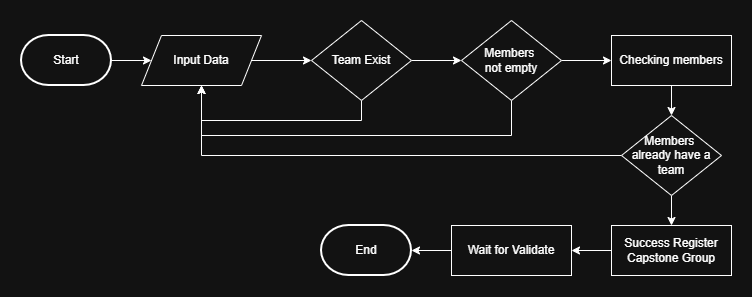

The diagram above was exported from draw.io. Its source (the exported page's mxGraphModel, read from the mxfile embedded in the PNG):
<mxGraphModel dx="1042" dy="527" grid="1" gridSize="10" guides="1" tooltips="1" connect="1" arrows="1" fold="1" page="1" pageScale="1" pageWidth="850" pageHeight="1100" math="0" shadow="0">
  <root>
    <mxCell id="0" />
    <mxCell id="1" parent="0" />
    <mxCell id="ALbRoCw8fwx7bRgBFTJV-38" style="edgeStyle=orthogonalEdgeStyle;rounded=0;orthogonalLoop=1;jettySize=auto;html=1;entryX=0;entryY=0.5;entryDx=0;entryDy=0;" edge="1" parent="1" source="ALbRoCw8fwx7bRgBFTJV-29" target="ALbRoCw8fwx7bRgBFTJV-30">
      <mxGeometry relative="1" as="geometry" />
    </mxCell>
    <mxCell id="ALbRoCw8fwx7bRgBFTJV-29" value="Start" style="strokeWidth=2;html=1;shape=mxgraph.flowchart.terminator;whiteSpace=wrap;" vertex="1" parent="1">
      <mxGeometry x="60" y="560" width="90" height="50" as="geometry" />
    </mxCell>
    <mxCell id="ALbRoCw8fwx7bRgBFTJV-39" style="edgeStyle=orthogonalEdgeStyle;rounded=0;orthogonalLoop=1;jettySize=auto;html=1;" edge="1" parent="1" source="ALbRoCw8fwx7bRgBFTJV-30" target="ALbRoCw8fwx7bRgBFTJV-31">
      <mxGeometry relative="1" as="geometry" />
    </mxCell>
    <mxCell id="ALbRoCw8fwx7bRgBFTJV-30" value="Input Data" style="shape=parallelogram;perimeter=parallelogramPerimeter;whiteSpace=wrap;html=1;fixedSize=1;" vertex="1" parent="1">
      <mxGeometry x="180" y="560" width="120" height="50" as="geometry" />
    </mxCell>
    <mxCell id="ALbRoCw8fwx7bRgBFTJV-40" style="edgeStyle=orthogonalEdgeStyle;rounded=0;orthogonalLoop=1;jettySize=auto;html=1;entryX=0.5;entryY=1;entryDx=0;entryDy=0;" edge="1" parent="1" source="ALbRoCw8fwx7bRgBFTJV-31" target="ALbRoCw8fwx7bRgBFTJV-30">
      <mxGeometry relative="1" as="geometry">
        <Array as="points">
          <mxPoint x="400" y="645" />
          <mxPoint x="240" y="645" />
        </Array>
      </mxGeometry>
    </mxCell>
    <mxCell id="ALbRoCw8fwx7bRgBFTJV-41" style="edgeStyle=orthogonalEdgeStyle;rounded=0;orthogonalLoop=1;jettySize=auto;html=1;entryX=0;entryY=0.5;entryDx=0;entryDy=0;" edge="1" parent="1" source="ALbRoCw8fwx7bRgBFTJV-31" target="ALbRoCw8fwx7bRgBFTJV-32">
      <mxGeometry relative="1" as="geometry" />
    </mxCell>
    <mxCell id="ALbRoCw8fwx7bRgBFTJV-31" value="Team Exist" style="rhombus;whiteSpace=wrap;html=1;" vertex="1" parent="1">
      <mxGeometry x="350" y="545" width="100" height="80" as="geometry" />
    </mxCell>
    <mxCell id="ALbRoCw8fwx7bRgBFTJV-42" style="edgeStyle=orthogonalEdgeStyle;rounded=0;orthogonalLoop=1;jettySize=auto;html=1;entryX=0.5;entryY=1;entryDx=0;entryDy=0;" edge="1" parent="1" source="ALbRoCw8fwx7bRgBFTJV-32" target="ALbRoCw8fwx7bRgBFTJV-30">
      <mxGeometry relative="1" as="geometry">
        <Array as="points">
          <mxPoint x="550" y="660" />
          <mxPoint x="240" y="660" />
        </Array>
      </mxGeometry>
    </mxCell>
    <mxCell id="ALbRoCw8fwx7bRgBFTJV-43" style="edgeStyle=orthogonalEdgeStyle;rounded=0;orthogonalLoop=1;jettySize=auto;html=1;entryX=0;entryY=0.5;entryDx=0;entryDy=0;" edge="1" parent="1" source="ALbRoCw8fwx7bRgBFTJV-32" target="ALbRoCw8fwx7bRgBFTJV-33">
      <mxGeometry relative="1" as="geometry" />
    </mxCell>
    <mxCell id="ALbRoCw8fwx7bRgBFTJV-32" value="Members&amp;nbsp;&lt;div&gt;not empty&lt;/div&gt;" style="rhombus;whiteSpace=wrap;html=1;" vertex="1" parent="1">
      <mxGeometry x="500" y="545" width="100" height="80" as="geometry" />
    </mxCell>
    <mxCell id="ALbRoCw8fwx7bRgBFTJV-44" style="edgeStyle=orthogonalEdgeStyle;rounded=0;orthogonalLoop=1;jettySize=auto;html=1;entryX=0.5;entryY=0;entryDx=0;entryDy=0;" edge="1" parent="1" source="ALbRoCw8fwx7bRgBFTJV-33" target="ALbRoCw8fwx7bRgBFTJV-34">
      <mxGeometry relative="1" as="geometry" />
    </mxCell>
    <mxCell id="ALbRoCw8fwx7bRgBFTJV-33" value="Checking members" style="rounded=0;whiteSpace=wrap;html=1;" vertex="1" parent="1">
      <mxGeometry x="650" y="560" width="120" height="50" as="geometry" />
    </mxCell>
    <mxCell id="ALbRoCw8fwx7bRgBFTJV-45" style="edgeStyle=orthogonalEdgeStyle;rounded=0;orthogonalLoop=1;jettySize=auto;html=1;" edge="1" parent="1" source="ALbRoCw8fwx7bRgBFTJV-34" target="ALbRoCw8fwx7bRgBFTJV-30">
      <mxGeometry relative="1" as="geometry" />
    </mxCell>
    <mxCell id="ALbRoCw8fwx7bRgBFTJV-46" style="edgeStyle=orthogonalEdgeStyle;rounded=0;orthogonalLoop=1;jettySize=auto;html=1;" edge="1" parent="1" source="ALbRoCw8fwx7bRgBFTJV-34" target="ALbRoCw8fwx7bRgBFTJV-35">
      <mxGeometry relative="1" as="geometry" />
    </mxCell>
    <mxCell id="ALbRoCw8fwx7bRgBFTJV-34" value="Members&amp;nbsp;&lt;div&gt;already have a team&lt;/div&gt;" style="rhombus;whiteSpace=wrap;html=1;" vertex="1" parent="1">
      <mxGeometry x="660" y="640" width="100" height="80" as="geometry" />
    </mxCell>
    <mxCell id="ALbRoCw8fwx7bRgBFTJV-47" style="edgeStyle=orthogonalEdgeStyle;rounded=0;orthogonalLoop=1;jettySize=auto;html=1;" edge="1" parent="1" source="ALbRoCw8fwx7bRgBFTJV-35" target="ALbRoCw8fwx7bRgBFTJV-36">
      <mxGeometry relative="1" as="geometry" />
    </mxCell>
    <mxCell id="ALbRoCw8fwx7bRgBFTJV-35" value="Success Register Capstone Group" style="rounded=0;whiteSpace=wrap;html=1;" vertex="1" parent="1">
      <mxGeometry x="650" y="750" width="120" height="50" as="geometry" />
    </mxCell>
    <mxCell id="ALbRoCw8fwx7bRgBFTJV-48" style="edgeStyle=orthogonalEdgeStyle;rounded=0;orthogonalLoop=1;jettySize=auto;html=1;" edge="1" parent="1" source="ALbRoCw8fwx7bRgBFTJV-36" target="ALbRoCw8fwx7bRgBFTJV-37">
      <mxGeometry relative="1" as="geometry" />
    </mxCell>
    <mxCell id="ALbRoCw8fwx7bRgBFTJV-36" value="Wait for Validate" style="rounded=0;whiteSpace=wrap;html=1;" vertex="1" parent="1">
      <mxGeometry x="490" y="750" width="120" height="50" as="geometry" />
    </mxCell>
    <mxCell id="ALbRoCw8fwx7bRgBFTJV-37" value="End" style="strokeWidth=2;html=1;shape=mxgraph.flowchart.terminator;whiteSpace=wrap;" vertex="1" parent="1">
      <mxGeometry x="360" y="750" width="90" height="50" as="geometry" />
    </mxCell>
  </root>
</mxGraphModel>